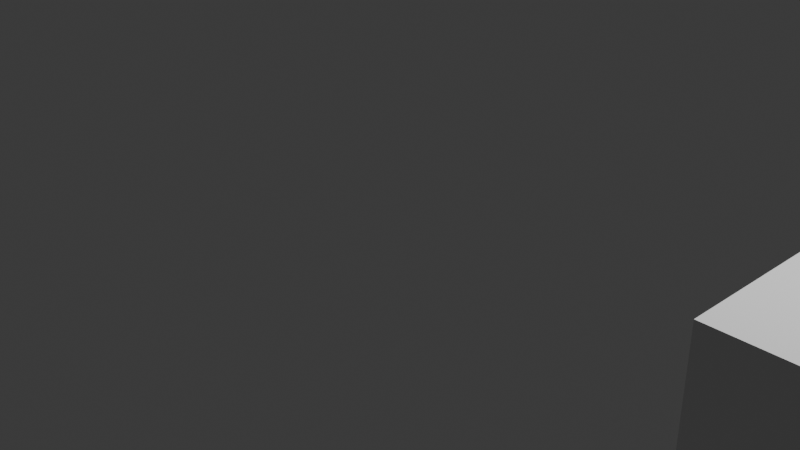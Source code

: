 # Source: Animation01.blend  (saved by Blender 4.0.36; exported with 4.5.12 LTS)
import bpy
from mathutils import Matrix  # noqa: F401  (used for matrix-valued properties, if any)

bpy.ops.wm.read_factory_settings(use_empty=True)
scene = bpy.context.scene
scene.name = 'Scene'

# ---- collections
col_collection = bpy.data.collections.new('Collection'); scene.collection.children.link(col_collection)

# ---- materials (node trees are filled in below, after node groups)
mat_material = bpy.data.materials.new('Material')
mat_material.alpha_threshold = 0.0
mat_material.use_transparent_shadow = False
mat_material.roughness = 0.5
mat_material.line_color = (0.0, 0.0, 0.0, 1.0)

# ---- material node trees
mat_material.use_nodes = True; mat_material.node_tree.nodes.clear()
_N = mat_material.node_tree.nodes; _L = mat_material.node_tree.links
n0 = _N.new('ShaderNodeOutputMaterial'); n0.name = 'Material Output'; n0.location = (300, 300)
n1 = _N.new('ShaderNodeBsdfPrincipled'); n1.name = 'Principled BSDF'; n1.location = (10, 300)
n1.inputs[3].default_value = 1.45
_L.new(n1.outputs[0], n0.inputs[0])
n0.is_active_output = True

# ---- world
world_world = bpy.data.worlds.new('World'); scene.world = world_world
world_world.use_nodes = True; world_world.node_tree.nodes.clear()
_N = world_world.node_tree.nodes; _L = world_world.node_tree.links
n0 = _N.new('ShaderNodeOutputWorld'); n0.name = 'World Output'; n0.location = (300, 300)
n1 = _N.new('ShaderNodeBackground'); n1.name = 'Background'; n1.location = (10, 300)
n1.inputs[0].default_value = (0.05088, 0.05088, 0.05088, 1.0)
_L.new(n1.outputs[0], n0.inputs[0])
n0.is_active_output = True
world_world.color = (0.05088, 0.05088, 0.05088)
world_world.use_sun_shadow = False
world_world.sun_shadow_jitter_overblur = 0.0

# ---- cameras
cam_camera = bpy.data.cameras.new('Camera')
cam_camera.clip_end = 100.0
cam_camera.ortho_scale = 7.314

# ---- lights
light_light = bpy.data.lights.new('Light', 'POINT')
light_light.transmission_factor = 0.0
light_light.use_soft_falloff = False
light_light.energy = 1000.0
light_light.shadow_soft_size = 0.1
light_light.shadow_maximum_resolution = 0.006
light_light.use_absolute_resolution = True

# ---- meshes
me_cube = bpy.data.meshes.new('Cube')
me_cube.from_pydata([(1.0, 1.0, 1.0), (1.0, 1.0, -1.0), (1.0, -1.0, 1.0), (1.0, -1.0, -1.0), (-1.0, 1.0, 1.0), (-1.0, 1.0, -1.0), (-1.0, -1.0, 1.0), (-1.0, -1.0, -1.0)], [], [(0, 4, 6, 2), (3, 2, 6, 7), (7, 6, 4, 5), (5, 1, 3, 7), (1, 0, 2, 3), (5, 4, 0, 1)])
_uv = me_cube.uv_layers.new(name='UVMap')
_uv.uv.foreach_set('vector', [0.625, 0.5, 0.875, 0.5, 0.875, 0.75, 0.625, 0.75, 0.375, 0.75, 0.625, 0.75, 0.625, 1.0, 0.375, 1.0, 0.375, 0.0, 0.625, 0.0, 0.625, 0.25, 0.375, 0.25, 0.125, 0.5, 0.375, 0.5, 0.375, 0.75, 0.125, 0.75, 0.375, 0.5, 0.625, 0.5, 0.625, 0.75, 0.375, 0.75, 0.375, 0.25, 0.625, 0.25, 0.625, 0.5, 0.375, 0.5])
me_cube.materials.append(mat_material)
me_cube.use_mirror_vertex_groups = False
me_cube.update()

# ---- objects
ob_cube = bpy.data.objects.new('Cube', me_cube)
ob_light = bpy.data.objects.new('Light', light_light)
ob_camera = bpy.data.objects.new('Camera', cam_camera)

# ---- transforms, parenting, visibility, modifiers, constraints
ob_cube.location = (5.0, 0.0, 0.0)
ob_cube.lock_rotations_4d = False
ob_cube.empty_display_type = 'ARROWS'
ob_cube.lineart.crease_threshold = 0.0
ob_light.location = (4.076, 1.005, 5.904)
ob_light.rotation_euler = (0.6503, 0.05522, 1.866)
ob_light.lock_rotations_4d = False
ob_light.empty_display_type = 'ARROWS'
ob_light.color = (0.0, 0.0, 0.0, 0.0)
ob_light.lineart.crease_threshold = 0.0
ob_camera.location = (7.359, -6.926, 4.958)
ob_camera.rotation_euler = (1.109, 0.0, 0.8149)
ob_camera.lock_rotations_4d = False
ob_camera.empty_display_type = 'ARROWS'
ob_camera.color = (0.0, 0.0, 0.0, 0.0)
ob_camera.display_type = 'WIRE'
ob_camera.lineart.crease_threshold = 0.0

# ---- collection membership
col_collection.objects.link(ob_cube)
col_collection.objects.link(ob_light)
col_collection.objects.link(ob_camera)

# ---- scene / render settings (as saved in the file)
scene.camera = ob_camera
scene.frame_start = 1; scene.frame_end = 250; scene.frame_set(80)
scene.render.engine = 'BLENDER_EEVEE_NEXT'
scene.cycles.sampling_pattern = 'TABULATED_SOBOL'
bpy.context.view_layer.update()
